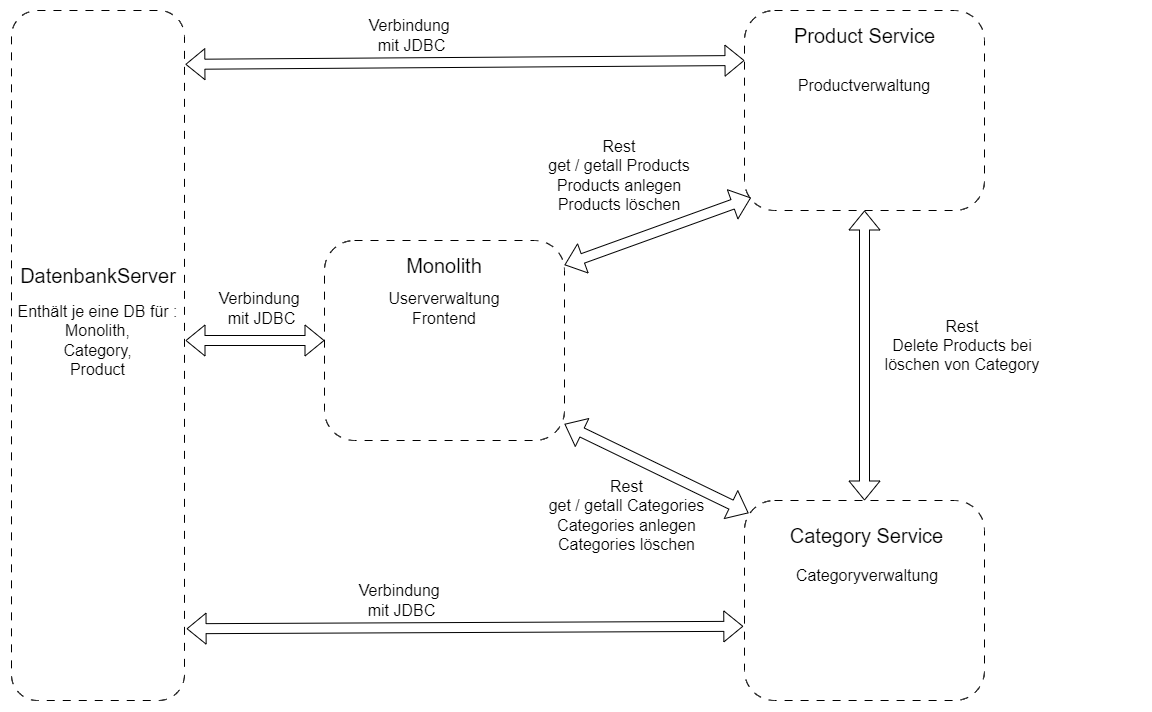

The diagram above was exported from draw.io. Its source (the exported page's mxGraphModel, read from the mxfile embedded in the PNG):
<mxGraphModel dx="1591" dy="941" grid="1" gridSize="10" guides="1" tooltips="1" connect="1" arrows="1" fold="1" page="1" pageScale="1" pageWidth="827" pageHeight="1169" math="0" shadow="0">
  <root>
    <mxCell id="0" />
    <mxCell id="1" parent="0" />
    <mxCell id="L5CR_Bll_L-VFsYANITX-19" value="" style="rounded=1;whiteSpace=wrap;html=1;dashed=1;dashPattern=8 8;" parent="1" vertex="1">
      <mxGeometry x="400" y="260" width="240" height="200" as="geometry" />
    </mxCell>
    <mxCell id="L5CR_Bll_L-VFsYANITX-22" value="&lt;font style=&quot;font-size: 20px;&quot;&gt;Monolith&lt;/font&gt;" style="text;html=1;strokeColor=none;fillColor=none;align=center;verticalAlign=middle;whiteSpace=wrap;rounded=0;" parent="1" vertex="1">
      <mxGeometry x="455" y="270" width="130" height="30" as="geometry" />
    </mxCell>
    <mxCell id="L5CR_Bll_L-VFsYANITX-23" value="Userverwaltung&lt;br&gt;Frontend" style="text;html=1;strokeColor=none;fillColor=none;align=center;verticalAlign=middle;whiteSpace=wrap;rounded=0;fontSize=16;" parent="1" vertex="1">
      <mxGeometry x="490" y="313" width="60" height="30" as="geometry" />
    </mxCell>
    <mxCell id="L5CR_Bll_L-VFsYANITX-24" value="" style="rounded=1;whiteSpace=wrap;html=1;dashed=1;dashPattern=8 8;" parent="1" vertex="1">
      <mxGeometry x="820" y="520" width="240" height="200" as="geometry" />
    </mxCell>
    <mxCell id="L5CR_Bll_L-VFsYANITX-25" value="&lt;font style=&quot;font-size: 20px;&quot;&gt;Category Service&lt;/font&gt;" style="text;html=1;strokeColor=none;fillColor=none;align=center;verticalAlign=middle;whiteSpace=wrap;rounded=0;" parent="1" vertex="1">
      <mxGeometry x="860" y="540" width="165" height="30" as="geometry" />
    </mxCell>
    <mxCell id="L5CR_Bll_L-VFsYANITX-26" value="Categoryverwaltung" style="text;html=1;strokeColor=none;fillColor=none;align=center;verticalAlign=middle;whiteSpace=wrap;rounded=0;fontSize=16;" parent="1" vertex="1">
      <mxGeometry x="857.5" y="580" width="170" height="30" as="geometry" />
    </mxCell>
    <mxCell id="L5CR_Bll_L-VFsYANITX-27" value="" style="rounded=1;whiteSpace=wrap;html=1;dashed=1;dashPattern=8 8;" parent="1" vertex="1">
      <mxGeometry x="820" y="30" width="240" height="200" as="geometry" />
    </mxCell>
    <mxCell id="L5CR_Bll_L-VFsYANITX-28" value="&lt;font style=&quot;font-size: 20px;&quot;&gt;Product Service&lt;/font&gt;" style="text;html=1;strokeColor=none;fillColor=none;align=center;verticalAlign=middle;whiteSpace=wrap;rounded=0;" parent="1" vertex="1">
      <mxGeometry x="867.5" y="40" width="145" height="30" as="geometry" />
    </mxCell>
    <mxCell id="L5CR_Bll_L-VFsYANITX-29" value="Productverwaltung" style="text;html=1;strokeColor=none;fillColor=none;align=center;verticalAlign=middle;whiteSpace=wrap;rounded=0;fontSize=16;" parent="1" vertex="1">
      <mxGeometry x="880" y="90" width="120" height="30" as="geometry" />
    </mxCell>
    <mxCell id="L5CR_Bll_L-VFsYANITX-34" value="&lt;font style=&quot;font-size: 16px;&quot;&gt;Rest&lt;br&gt;get / getall Categories&lt;br style=&quot;border-color: var(--border-color);&quot;&gt;Categories anlegen&lt;br style=&quot;border-color: var(--border-color);&quot;&gt;Categories löschen&lt;br&gt;&lt;/font&gt;" style="text;html=1;strokeColor=none;fillColor=none;align=center;verticalAlign=middle;whiteSpace=wrap;rounded=0;" parent="1" vertex="1">
      <mxGeometry x="605" y="520" width="195" height="30" as="geometry" />
    </mxCell>
    <mxCell id="L5CR_Bll_L-VFsYANITX-35" value="" style="shape=flexArrow;endArrow=classic;startArrow=classic;html=1;rounded=0;entryX=0.017;entryY=0.063;entryDx=0;entryDy=0;entryPerimeter=0;" parent="1" target="L5CR_Bll_L-VFsYANITX-24" edge="1">
      <mxGeometry width="100" height="100" relative="1" as="geometry">
        <mxPoint x="640" y="443.5" as="sourcePoint" />
        <mxPoint x="800" y="490" as="targetPoint" />
      </mxGeometry>
    </mxCell>
    <mxCell id="L5CR_Bll_L-VFsYANITX-36" value="" style="shape=flexArrow;endArrow=classic;startArrow=classic;html=1;rounded=0;entryX=0.5;entryY=1;entryDx=0;entryDy=0;exitX=0.5;exitY=0;exitDx=0;exitDy=0;" parent="1" source="L5CR_Bll_L-VFsYANITX-24" target="L5CR_Bll_L-VFsYANITX-27" edge="1">
      <mxGeometry width="100" height="100" relative="1" as="geometry">
        <mxPoint x="839.5" y="419" as="sourcePoint" />
        <mxPoint x="839.5" y="339" as="targetPoint" />
      </mxGeometry>
    </mxCell>
    <mxCell id="L5CR_Bll_L-VFsYANITX-37" value="Rest&lt;br&gt;Delete Products bei &lt;br&gt;löschen von Category" style="text;html=1;strokeColor=none;fillColor=none;align=center;verticalAlign=middle;whiteSpace=wrap;rounded=0;fontSize=16;" parent="1" vertex="1">
      <mxGeometry x="857.5" y="350" width="360" height="30" as="geometry" />
    </mxCell>
    <mxCell id="L5CR_Bll_L-VFsYANITX-40" value="&lt;font style=&quot;font-size: 16px;&quot;&gt;Rest&lt;br&gt;get / getall Products&lt;br&gt;Products anlegen&lt;br&gt;Products löschen&lt;br&gt;&lt;/font&gt;" style="text;html=1;strokeColor=none;fillColor=none;align=center;verticalAlign=middle;whiteSpace=wrap;rounded=0;" parent="1" vertex="1">
      <mxGeometry x="600" y="180" width="190" height="30" as="geometry" />
    </mxCell>
    <mxCell id="L5CR_Bll_L-VFsYANITX-41" value="" style="shape=flexArrow;endArrow=classic;startArrow=classic;html=1;rounded=0;entryX=0.027;entryY=0.936;entryDx=0;entryDy=0;entryPerimeter=0;" parent="1" target="L5CR_Bll_L-VFsYANITX-27" edge="1">
      <mxGeometry width="100" height="100" relative="1" as="geometry">
        <mxPoint x="640" y="284.5" as="sourcePoint" />
        <mxPoint x="720" y="285.5" as="targetPoint" />
      </mxGeometry>
    </mxCell>
    <mxCell id="jAwa8DwlAfmz7kVQJ7aq-3" value="" style="rounded=1;whiteSpace=wrap;html=1;dashed=1;dashPattern=8 8;" parent="1" vertex="1">
      <mxGeometry x="87" y="30" width="173" height="690" as="geometry" />
    </mxCell>
    <mxCell id="jAwa8DwlAfmz7kVQJ7aq-8" value="&lt;font style=&quot;font-size: 16px;&quot;&gt;Verbindung&amp;nbsp;&lt;/font&gt;&lt;div&gt;&lt;font style=&quot;font-size: 16px;&quot;&gt;mit JDBC&lt;br&gt;&lt;/font&gt;&lt;/div&gt;" style="text;html=1;strokeColor=none;fillColor=none;align=center;verticalAlign=middle;whiteSpace=wrap;rounded=0;" parent="1" vertex="1">
      <mxGeometry x="415" y="605" width="125" height="30" as="geometry" />
    </mxCell>
    <mxCell id="2sbUEzm432ijalAfffBH-2" value="&lt;font style=&quot;font-size: 20px;&quot;&gt;DatenbankServer&lt;/font&gt;" style="text;html=1;strokeColor=none;fillColor=none;align=center;verticalAlign=middle;whiteSpace=wrap;rounded=0;" vertex="1" parent="1">
      <mxGeometry x="108.5" y="280" width="130" height="30" as="geometry" />
    </mxCell>
    <mxCell id="2sbUEzm432ijalAfffBH-3" value="Enthält je eine DB für :&lt;br&gt;Monolith,&lt;br&gt;Category,&lt;br&gt;Product" style="text;html=1;strokeColor=none;fillColor=none;align=center;verticalAlign=middle;whiteSpace=wrap;rounded=0;fontSize=16;" vertex="1" parent="1">
      <mxGeometry x="86" y="310" width="175" height="100" as="geometry" />
    </mxCell>
    <mxCell id="2sbUEzm432ijalAfffBH-4" value="" style="shape=flexArrow;endArrow=classic;startArrow=classic;html=1;rounded=0;exitX=1.005;exitY=0.078;exitDx=0;exitDy=0;exitPerimeter=0;entryX=0;entryY=0.25;entryDx=0;entryDy=0;" edge="1" parent="1" source="jAwa8DwlAfmz7kVQJ7aq-3" target="L5CR_Bll_L-VFsYANITX-27">
      <mxGeometry width="100" height="100" relative="1" as="geometry">
        <mxPoint x="360" y="160" as="sourcePoint" />
        <mxPoint x="480" y="80" as="targetPoint" />
      </mxGeometry>
    </mxCell>
    <mxCell id="2sbUEzm432ijalAfffBH-5" value="" style="shape=flexArrow;endArrow=classic;startArrow=classic;html=1;rounded=0;exitX=1.012;exitY=0.896;exitDx=0;exitDy=0;exitPerimeter=0;entryX=-0.005;entryY=0.629;entryDx=0;entryDy=0;entryPerimeter=0;" edge="1" parent="1" source="jAwa8DwlAfmz7kVQJ7aq-3" target="L5CR_Bll_L-VFsYANITX-24">
      <mxGeometry width="100" height="100" relative="1" as="geometry">
        <mxPoint x="380" y="730" as="sourcePoint" />
        <mxPoint x="700" y="650" as="targetPoint" />
      </mxGeometry>
    </mxCell>
    <mxCell id="2sbUEzm432ijalAfffBH-7" value="" style="shape=flexArrow;endArrow=classic;startArrow=classic;html=1;rounded=0;entryX=0;entryY=0.5;entryDx=0;entryDy=0;exitX=1;exitY=0.5;exitDx=0;exitDy=0;" edge="1" parent="1" source="2sbUEzm432ijalAfffBH-3" target="L5CR_Bll_L-VFsYANITX-19">
      <mxGeometry width="100" height="100" relative="1" as="geometry">
        <mxPoint x="280" y="520" as="sourcePoint" />
        <mxPoint x="380" y="420" as="targetPoint" />
      </mxGeometry>
    </mxCell>
    <mxCell id="2sbUEzm432ijalAfffBH-8" value="&lt;font style=&quot;font-size: 16px;&quot;&gt;Verbindung&amp;nbsp;&lt;/font&gt;&lt;div&gt;&lt;font style=&quot;font-size: 16px;&quot;&gt;mit JDBC&lt;br&gt;&lt;/font&gt;&lt;/div&gt;" style="text;html=1;strokeColor=none;fillColor=none;align=center;verticalAlign=middle;whiteSpace=wrap;rounded=0;" vertex="1" parent="1">
      <mxGeometry x="425" y="40" width="125" height="30" as="geometry" />
    </mxCell>
    <mxCell id="2sbUEzm432ijalAfffBH-9" value="&lt;font style=&quot;font-size: 16px;&quot;&gt;Verbindung&amp;nbsp;&lt;/font&gt;&lt;div&gt;&lt;font style=&quot;font-size: 16px;&quot;&gt;mit JDBC&lt;br&gt;&lt;/font&gt;&lt;/div&gt;" style="text;html=1;strokeColor=none;fillColor=none;align=center;verticalAlign=middle;whiteSpace=wrap;rounded=0;" vertex="1" parent="1">
      <mxGeometry x="275" y="313" width="125" height="30" as="geometry" />
    </mxCell>
  </root>
</mxGraphModel>